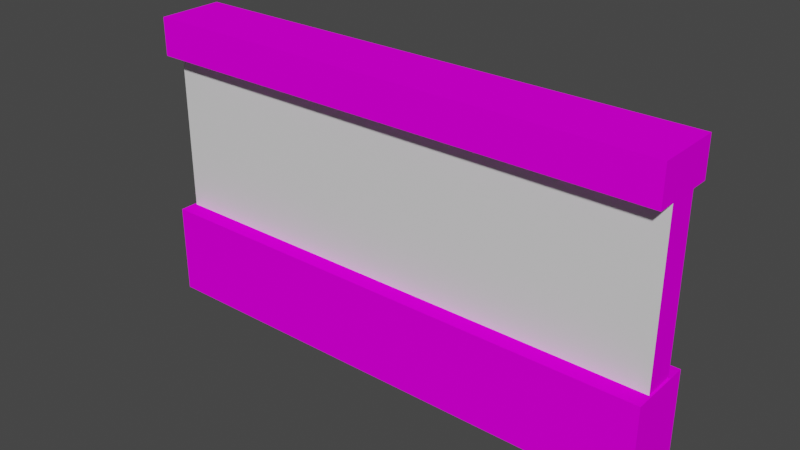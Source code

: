 # Source: DungeonWall02.blend  (saved by Blender 2.92.15; exported with 4.5.12 LTS)
import bpy
from mathutils import Matrix  # noqa: F401  (used for matrix-valued properties, if any)

bpy.ops.wm.read_factory_settings(use_empty=True)
scene = bpy.context.scene
scene.name = 'Scene'

# ---- collections
col_collection = bpy.data.collections.new('Collection'); scene.collection.children.link(col_collection)

# ---- images (referenced by path relative to the original .blend; pixels are not part of the script)
import os
ASSET_DIR = os.environ.get("B2B_ASSET_DIR", "")  # directory of the original .blend (textures are referenced by path, not embedded)
HERE = os.path.dirname(os.path.abspath(__file__))  # packed textures are extracted next to this script under _unpacked/

def load_image(name, relpath, width, height, colorspace="sRGB"):
    """Load a texture the original file referenced (path relative to the .blend, or extracted next to this script)."""
    p = next((c for c in (os.path.join(HERE, relpath), os.path.join(ASSET_DIR, relpath)) if relpath and os.path.exists(c)), "")
    if p:
        img = bpy.data.images.load(p, check_existing=True)
        img.name = name
    else:  # same state as the original file: an image datablock whose file is absent (Cycles renders it pink)
        img = bpy.data.images.new(name, width, height)
        img.source = "FILE"
        img.filepath = "//" + (relpath or name)
    img.colorspace_settings.name = colorspace
    return img
img_uv = load_image('UV', '', 1024, 1024, 'sRGB')

# ---- materials (node trees are filled in below, after node groups)
mat_wall = bpy.data.materials.new('Wall')
mat_facefront = bpy.data.materials.new('FaceFront')
mat_faceback = bpy.data.materials.new('FaceBack')

# ---- material node trees
mat_wall.use_nodes = True; mat_wall.node_tree.nodes.clear()
_N = mat_wall.node_tree.nodes; _L = mat_wall.node_tree.links
n0 = _N.new('ShaderNodeBsdfDiffuse'); n0.name = 'Diffuse BSDF'; n0.location = (137, 606)
n1 = _N.new('ShaderNodeOutputMaterial'); n1.name = 'Material Output'; n1.location = (448, 526)
n2 = _N.new('ShaderNodeTexImage'); n2.name = 'Image Texture'; n2.location = (-192, 626)
n2.image = img_uv
_L.new(n0.outputs[0], n1.inputs[0])
_L.new(n2.outputs[0], n0.inputs[0])
n1.is_active_output = True
mat_facefront.use_nodes = True; mat_facefront.node_tree.nodes.clear()
_N = mat_facefront.node_tree.nodes; _L = mat_facefront.node_tree.links
n0 = _N.new('ShaderNodeBsdfPrincipled'); n0.name = 'Principled BSDF'; n0.location = (10, 300)
n0.distribution = 'GGX'
n0.subsurface_method = 'BURLEY'
n0.inputs[3].default_value = 1.45
n0.inputs[27].default_value = (0.0, 0.0, 0.0, 1.0)
n0.inputs[28].default_value = 1.0
n1 = _N.new('ShaderNodeOutputMaterial'); n1.name = 'Material Output'; n1.location = (300, 300)
_L.new(n0.outputs[0], n1.inputs[0])
n1.is_active_output = True
mat_faceback.use_nodes = True; mat_faceback.node_tree.nodes.clear()
_N = mat_faceback.node_tree.nodes; _L = mat_faceback.node_tree.links
n0 = _N.new('ShaderNodeBsdfPrincipled'); n0.name = 'Principled BSDF'; n0.location = (10, 300)
n0.distribution = 'GGX'
n0.subsurface_method = 'BURLEY'
n0.inputs[3].default_value = 1.45
n0.inputs[27].default_value = (0.0, 0.0, 0.0, 1.0)
n0.inputs[28].default_value = 1.0
n1 = _N.new('ShaderNodeOutputMaterial'); n1.name = 'Material Output'; n1.location = (300, 300)
_L.new(n0.outputs[0], n1.inputs[0])
n1.is_active_output = True

# ---- world
world_world = bpy.data.worlds.new('World'); scene.world = world_world
world_world.use_nodes = True; world_world.node_tree.nodes.clear()
_N = world_world.node_tree.nodes; _L = world_world.node_tree.links
n0 = _N.new('ShaderNodeOutputWorld'); n0.name = 'World Output'; n0.location = (300, 300)
n1 = _N.new('ShaderNodeBackground'); n1.name = 'Background'; n1.location = (10, 300)
n1.inputs[0].default_value = (0.05088, 0.05088, 0.05088, 1.0)
_L.new(n1.outputs[0], n0.inputs[0])
n0.is_active_output = True
world_world.color = (0.05088, 0.05088, 0.05088)
world_world.use_sun_shadow = False
world_world.sun_shadow_jitter_overblur = 0.0

# ---- meshes
me_cube_002 = bpy.data.meshes.new('Cube.002')
me_cube_002.from_pydata([(0.5007, 0.02958, 0.4383), (0.5007, 0.02958, 0.1102), (-0.4993, 0.02958, 0.4383), (-0.4993, 0.02958, 0.1102), (-0.5045, -0.06234, -0.0588), (-0.5045, -0.06234, 0.117), (0.5045, -0.06234, -0.0588), (0.5045, -0.06234, 0.117), (0.5007, -0.02958, 0.4383), (0.5007, -0.02958, 0.1102), (-0.4993, -0.02958, 0.4383), (-0.4993, -0.02958, 0.1102), (-0.5018, -0.06383, 0.4318), (-0.5018, -0.06383, 0.5046), (0.501, -0.06383, 0.4318), (0.501, -0.06383, 0.5046), (-0.5045, 0.06234, -0.0588), (-0.5045, 0.06234, 0.117), (0.501, 0.06383, 0.5046), (0.501, 0.06383, 0.4318), (0.5045, 0.06234, -0.0588), (0.5045, 0.06234, 0.117), (-0.5018, 0.06383, 0.5046), (-0.5018, 0.06383, 0.4318), (0.5007, 0.02958, 0.4383), (0.5007, 0.02958, 0.1102), (-0.4993, 0.02958, 0.4383), (-0.4993, 0.02958, 0.1102), (0.5007, -0.02958, 0.4383), (0.5007, -0.02958, 0.1102), (-0.4993, -0.02958, 0.4383), (-0.4993, -0.02958, 0.1102)], [], [(7, 5, 4, 6), (2, 0, 1, 3), (18, 15, 14, 19), (15, 13, 12, 14), (19, 14, 12, 23), (22, 13, 15, 18), (13, 22, 23, 12), (27, 11, 10, 26), (16, 17, 21, 20), (21, 17, 5, 7), (23, 22, 18, 19), (8, 9, 25, 24), (4, 5, 17, 16), (29, 28, 30, 31), (20, 21, 7, 6)])
me_cube_002.polygons.foreach_set('material_index', [0, 1, 0, 0, 0, 0, 0, 0, 0, 0, 0, 0, 0, 2, 0])
_uv = me_cube_002.uv_layers.new(name='UVMap')
_uv.uv.foreach_set('vector', [0.5222, 0.613, 0.5222, 0.002699, 0.6285, 0.002699, 0.6285, 0.613, 0.002699, 0.6076, 0.002699, 0.002699, 0.2012, 0.002699, 0.2012, 0.6076, 0.3439, 0.6902, 0.3439, 0.613, 0.3879, 0.613, 0.3879, 0.6902, 0.9533, 0.6093, 0.9533, 0.002699, 0.9973, 0.002699, 0.9973, 0.6093, 0.8984, 0.6093, 0.8212, 0.6093, 0.8212, 0.002699, 0.8984, 0.002699, 0.8158, 0.6093, 0.7386, 0.6093, 0.7386, 0.002699, 0.8158, 0.002699, 0.2944, 0.6902, 0.2944, 0.613, 0.3385, 0.613, 0.3385, 0.6902, 0.2533, 0.613, 0.289, 0.613, 0.289, 0.8115, 0.2533, 0.8115, 0.5168, 0.613, 0.4104, 0.613, 0.4104, 0.002699, 0.5168, 0.002699, 0.7332, 0.002699, 0.7332, 0.613, 0.6339, 0.613, 0.6339, 0.002699, 0.9479, 0.6093, 0.9038, 0.6093, 0.9038, 0.002699, 0.9479, 0.002699, 0.2121, 0.8115, 0.2121, 0.613, 0.2479, 0.613, 0.2479, 0.8115, 0.102, 0.613, 0.102, 0.7194, 0.002699, 0.7194, 0.002699, 0.613, 0.405, 0.6076, 0.2066, 0.6076, 0.2066, 0.002699, 0.405, 0.002699, 0.2067, 0.613, 0.2067, 0.7194, 0.1074, 0.7194, 0.1074, 0.613])
me_cube_002.materials.append(mat_wall)
me_cube_002.materials.append(mat_facefront)
me_cube_002.materials.append(mat_faceback)
me_cube_002.use_remesh_fix_poles = True
me_cube_002.use_remesh_preserve_attributes = False
me_cube_002.use_mirror_vertex_groups = False
me_cube_002.update()

# ---- objects
ob_wall = bpy.data.objects.new('Wall', me_cube_002)

# ---- transforms, parenting, visibility, modifiers, constraints
ob_wall.location = (-0.0006704, 0.0, 0.06299)
ob_wall.lineart.crease_threshold = 0.0

# ---- collection membership
col_collection.objects.link(ob_wall)

# ---- scene / render settings (as saved in the file)
scene.frame_start = 1; scene.frame_end = 250; scene.frame_set(177)
scene.render.engine = 'CYCLES'
scene.cycles.use_denoising = False
scene.cycles.samples = 128
scene.cycles.sampling_pattern = 'TABULATED_SOBOL'
scene.cycles.use_adaptive_sampling = False
scene.cycles.use_light_tree = False
scene.view_settings.view_transform = 'Filmic'
bpy.context.view_layer.update()

# ---- added for rendering (the .blend has no active camera and no usable light): camera, sun
cam_auto = bpy.data.cameras.new('AutoCamera')
cam_auto.lens = 50.0
cam_auto.sensor_width = 36.0
cam_auto.clip_end = 1000.0
ob_auto_camera = bpy.data.objects.new('AutoCamera', cam_auto)
scene.collection.objects.link(ob_auto_camera)
ob_auto_camera.location = (1.07501, -1.29082, 1.14643)
ob_auto_camera.rotation_euler = (1.09748, -7.21219e-08, 0.694738)
scene.camera = ob_auto_camera
light_auto_sun = bpy.data.lights.new('AutoSun', 'SUN')
light_auto_sun.energy = 3.0
light_auto_sun.angle = 0.0523599
ob_auto_sun = bpy.data.objects.new('AutoSun', light_auto_sun)
scene.collection.objects.link(ob_auto_sun)
ob_auto_sun.rotation_euler = (0.872665, 0.174533, 0.523599)
bpy.context.view_layer.update()
